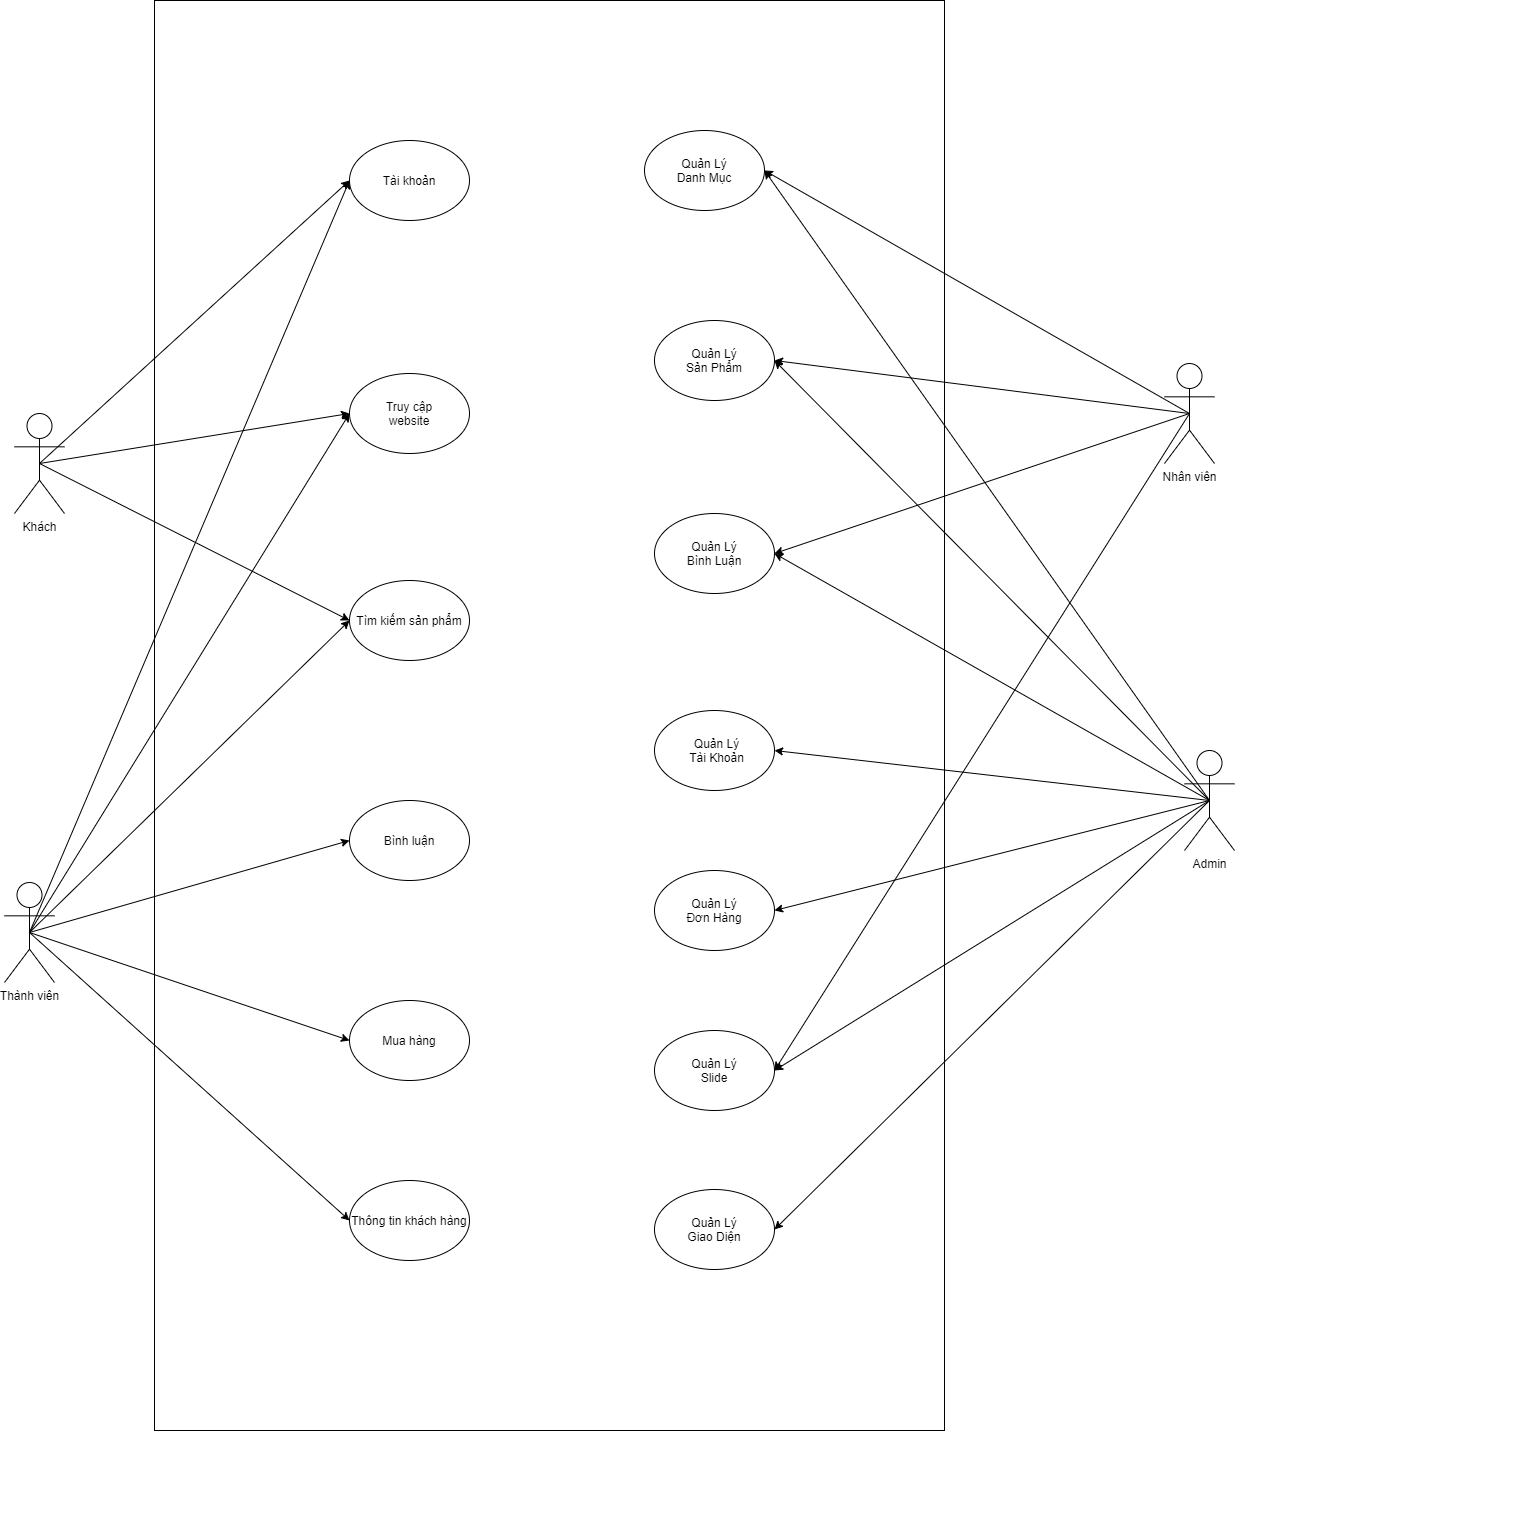

The diagram above was exported from draw.io. Its source (the exported page's mxGraphModel, read from the mxfile embedded in the PNG):
<mxGraphModel dx="2595" dy="1450" grid="1" gridSize="10" guides="1" tooltips="1" connect="1" arrows="1" fold="1" page="1" pageScale="1" pageWidth="1169" pageHeight="826" background="#ffffff" math="0" shadow="0">
  <root>
    <mxCell id="0" />
    <mxCell id="1" parent="0" />
    <mxCell id="9nbdxKD7xyaoes5TlaR0-254" value="" style="rounded=0;whiteSpace=wrap;html=1;" parent="1" vertex="1">
      <mxGeometry x="230" width="790" height="1430" as="geometry" />
    </mxCell>
    <mxCell id="9nbdxKD7xyaoes5TlaR0-58" value="Thành viên" style="shape=umlActor;verticalLabelPosition=bottom;verticalAlign=top;html=1;outlineConnect=0;" parent="1" vertex="1">
      <mxGeometry x="80" y="882" width="50" height="100" as="geometry" />
    </mxCell>
    <mxCell id="9nbdxKD7xyaoes5TlaR0-66" value="" style="endArrow=classic;html=1;exitX=0.5;exitY=0.5;exitDx=0;exitDy=0;exitPerimeter=0;entryX=0;entryY=0.5;entryDx=0;entryDy=0;" parent="1" source="9nbdxKD7xyaoes5TlaR0-58" target="9nbdxKD7xyaoes5TlaR0-60" edge="1">
      <mxGeometry width="50" height="50" relative="1" as="geometry">
        <mxPoint x="550" y="689" as="sourcePoint" />
        <mxPoint x="600" y="639" as="targetPoint" />
      </mxGeometry>
    </mxCell>
    <mxCell id="9nbdxKD7xyaoes5TlaR0-67" value="" style="endArrow=classic;html=1;exitX=0.5;exitY=0.5;exitDx=0;exitDy=0;exitPerimeter=0;entryX=0;entryY=0.5;entryDx=0;entryDy=0;" parent="1" source="9nbdxKD7xyaoes5TlaR0-58" target="i-jJGRFWfnh-mNHeuXA5-2" edge="1">
      <mxGeometry width="50" height="50" relative="1" as="geometry">
        <mxPoint x="355" y="708.9999999999999" as="sourcePoint" />
        <mxPoint x="494.99999999999795" y="769.0000000000002" as="targetPoint" />
      </mxGeometry>
    </mxCell>
    <mxCell id="9nbdxKD7xyaoes5TlaR0-68" value="" style="endArrow=classic;html=1;entryX=0;entryY=0.5;entryDx=0;entryDy=0;exitX=0.5;exitY=0.5;exitDx=0;exitDy=0;exitPerimeter=0;" parent="1" source="9nbdxKD7xyaoes5TlaR0-58" target="9nbdxKD7xyaoes5TlaR0-64" edge="1">
      <mxGeometry width="50" height="50" relative="1" as="geometry">
        <mxPoint x="345" y="700" as="sourcePoint" />
        <mxPoint x="485" y="709" as="targetPoint" />
      </mxGeometry>
    </mxCell>
    <mxCell id="9nbdxKD7xyaoes5TlaR0-73" value="" style="group" parent="1" vertex="1" connectable="0">
      <mxGeometry x="425" y="140" width="120" height="80" as="geometry" />
    </mxCell>
    <mxCell id="9nbdxKD7xyaoes5TlaR0-74" value="" style="ellipse;whiteSpace=wrap;html=1;" parent="9nbdxKD7xyaoes5TlaR0-73" vertex="1">
      <mxGeometry width="120" height="80" as="geometry" />
    </mxCell>
    <mxCell id="9nbdxKD7xyaoes5TlaR0-75" value="Tài khoản" style="text;html=1;strokeColor=none;fillColor=none;align=center;verticalAlign=middle;whiteSpace=wrap;rounded=0;" parent="9nbdxKD7xyaoes5TlaR0-73" vertex="1">
      <mxGeometry x="25" y="10" width="70" height="60" as="geometry" />
    </mxCell>
    <mxCell id="9nbdxKD7xyaoes5TlaR0-82" value="" style="group" parent="1" vertex="1" connectable="0">
      <mxGeometry x="425" y="800" width="120" height="80" as="geometry" />
    </mxCell>
    <mxCell id="9nbdxKD7xyaoes5TlaR0-64" value="" style="ellipse;whiteSpace=wrap;html=1;" parent="9nbdxKD7xyaoes5TlaR0-82" vertex="1">
      <mxGeometry width="120" height="80" as="geometry" />
    </mxCell>
    <mxCell id="9nbdxKD7xyaoes5TlaR0-65" value="Bình luận" style="text;html=1;strokeColor=none;fillColor=none;align=center;verticalAlign=middle;whiteSpace=wrap;rounded=0;" parent="9nbdxKD7xyaoes5TlaR0-82" vertex="1">
      <mxGeometry x="25" y="10" width="70" height="60" as="geometry" />
    </mxCell>
    <mxCell id="9nbdxKD7xyaoes5TlaR0-86" value="" style="group" parent="1" vertex="1" connectable="0">
      <mxGeometry x="720" y="130" width="120" height="80" as="geometry" />
    </mxCell>
    <mxCell id="9nbdxKD7xyaoes5TlaR0-87" value="" style="ellipse;whiteSpace=wrap;html=1;" parent="9nbdxKD7xyaoes5TlaR0-86" vertex="1">
      <mxGeometry width="120" height="80" as="geometry" />
    </mxCell>
    <mxCell id="9nbdxKD7xyaoes5TlaR0-88" value="Quản Lý Danh Mục" style="text;html=1;strokeColor=none;fillColor=none;align=center;verticalAlign=middle;whiteSpace=wrap;rounded=0;" parent="9nbdxKD7xyaoes5TlaR0-86" vertex="1">
      <mxGeometry x="25" y="10" width="70" height="60" as="geometry" />
    </mxCell>
    <mxCell id="9nbdxKD7xyaoes5TlaR0-89" value="" style="group" parent="1" vertex="1" connectable="0">
      <mxGeometry x="730" y="320" width="120" height="80" as="geometry" />
    </mxCell>
    <mxCell id="9nbdxKD7xyaoes5TlaR0-90" value="" style="ellipse;whiteSpace=wrap;html=1;" parent="9nbdxKD7xyaoes5TlaR0-89" vertex="1">
      <mxGeometry width="120" height="80" as="geometry" />
    </mxCell>
    <mxCell id="9nbdxKD7xyaoes5TlaR0-91" value="Quản Lý Sản Phẩm" style="text;html=1;strokeColor=none;fillColor=none;align=center;verticalAlign=middle;whiteSpace=wrap;rounded=0;" parent="9nbdxKD7xyaoes5TlaR0-89" vertex="1">
      <mxGeometry x="25" y="10" width="70" height="60" as="geometry" />
    </mxCell>
    <mxCell id="9nbdxKD7xyaoes5TlaR0-92" value="" style="group" parent="1" vertex="1" connectable="0">
      <mxGeometry x="730" y="513" width="120" height="80" as="geometry" />
    </mxCell>
    <mxCell id="9nbdxKD7xyaoes5TlaR0-93" value="" style="ellipse;whiteSpace=wrap;html=1;" parent="9nbdxKD7xyaoes5TlaR0-92" vertex="1">
      <mxGeometry width="120" height="80" as="geometry" />
    </mxCell>
    <mxCell id="9nbdxKD7xyaoes5TlaR0-94" value="Quản Lý&lt;br&gt;Bình Luận" style="text;html=1;strokeColor=none;fillColor=none;align=center;verticalAlign=middle;whiteSpace=wrap;rounded=0;" parent="9nbdxKD7xyaoes5TlaR0-92" vertex="1">
      <mxGeometry x="25" y="10" width="70" height="60" as="geometry" />
    </mxCell>
    <mxCell id="9nbdxKD7xyaoes5TlaR0-95" value="" style="group" parent="1" vertex="1" connectable="0">
      <mxGeometry x="425" y="373" width="120" height="80" as="geometry" />
    </mxCell>
    <mxCell id="9nbdxKD7xyaoes5TlaR0-60" value="" style="ellipse;whiteSpace=wrap;html=1;" parent="9nbdxKD7xyaoes5TlaR0-95" vertex="1">
      <mxGeometry width="120" height="80" as="geometry" />
    </mxCell>
    <mxCell id="9nbdxKD7xyaoes5TlaR0-61" value="Truy cập website" style="text;html=1;strokeColor=none;fillColor=none;align=center;verticalAlign=middle;whiteSpace=wrap;rounded=0;" parent="9nbdxKD7xyaoes5TlaR0-95" vertex="1">
      <mxGeometry x="25" y="10" width="70" height="60" as="geometry" />
    </mxCell>
    <mxCell id="9nbdxKD7xyaoes5TlaR0-96" value="" style="group" parent="1" vertex="1" connectable="0">
      <mxGeometry x="1010" y="710" width="580" height="820" as="geometry" />
    </mxCell>
    <mxCell id="9nbdxKD7xyaoes5TlaR0-97" value="" style="ellipse;whiteSpace=wrap;html=1;" parent="9nbdxKD7xyaoes5TlaR0-96" vertex="1">
      <mxGeometry x="-280" width="120" height="80" as="geometry" />
    </mxCell>
    <mxCell id="9nbdxKD7xyaoes5TlaR0-98" value="Quản Lý&lt;br&gt;Tài Khoản" style="text;html=1;strokeColor=none;fillColor=none;align=center;verticalAlign=middle;whiteSpace=wrap;rounded=0;" parent="9nbdxKD7xyaoes5TlaR0-96" vertex="1">
      <mxGeometry x="-250" y="10" width="65" height="60" as="geometry" />
    </mxCell>
    <mxCell id="9nbdxKD7xyaoes5TlaR0-116" value="Admin" style="shape=umlActor;verticalLabelPosition=bottom;verticalAlign=top;html=1;outlineConnect=0;" parent="9nbdxKD7xyaoes5TlaR0-96" vertex="1">
      <mxGeometry x="250" y="40" width="50" height="100" as="geometry" />
    </mxCell>
    <mxCell id="9nbdxKD7xyaoes5TlaR0-120" value="" style="endArrow=classic;html=1;entryX=1;entryY=0.5;entryDx=0;entryDy=0;exitX=0.5;exitY=0.5;exitDx=0;exitDy=0;exitPerimeter=0;" parent="9nbdxKD7xyaoes5TlaR0-96" source="9nbdxKD7xyaoes5TlaR0-116" target="9nbdxKD7xyaoes5TlaR0-97" edge="1">
      <mxGeometry width="50" height="50" relative="1" as="geometry">
        <mxPoint x="650" y="-100" as="sourcePoint" />
        <mxPoint x="50" y="-218" as="targetPoint" />
      </mxGeometry>
    </mxCell>
    <mxCell id="9nbdxKD7xyaoes5TlaR0-99" value="" style="group" parent="9nbdxKD7xyaoes5TlaR0-96" vertex="1" connectable="0">
      <mxGeometry x="-280" y="160" width="120" height="80" as="geometry" />
    </mxCell>
    <mxCell id="9nbdxKD7xyaoes5TlaR0-100" value="" style="ellipse;whiteSpace=wrap;html=1;" parent="9nbdxKD7xyaoes5TlaR0-99" vertex="1">
      <mxGeometry width="120" height="80" as="geometry" />
    </mxCell>
    <mxCell id="9nbdxKD7xyaoes5TlaR0-101" value="Quản Lý&lt;br&gt;Đơn Hàng" style="text;html=1;strokeColor=none;fillColor=none;align=center;verticalAlign=middle;whiteSpace=wrap;rounded=0;" parent="9nbdxKD7xyaoes5TlaR0-99" vertex="1">
      <mxGeometry x="25" y="10" width="70" height="60" as="geometry" />
    </mxCell>
    <mxCell id="9nbdxKD7xyaoes5TlaR0-121" value="" style="endArrow=classic;html=1;exitX=0.5;exitY=0.5;exitDx=0;exitDy=0;exitPerimeter=0;entryX=1;entryY=0.5;entryDx=0;entryDy=0;" parent="9nbdxKD7xyaoes5TlaR0-96" source="9nbdxKD7xyaoes5TlaR0-116" target="9nbdxKD7xyaoes5TlaR0-100" edge="1">
      <mxGeometry width="50" height="50" relative="1" as="geometry">
        <mxPoint x="625" y="-150" as="sourcePoint" />
        <mxPoint x="150" y="50" as="targetPoint" />
      </mxGeometry>
    </mxCell>
    <mxCell id="9nbdxKD7xyaoes5TlaR0-102" value="" style="group" parent="9nbdxKD7xyaoes5TlaR0-96" vertex="1" connectable="0">
      <mxGeometry x="-280" y="320" width="120" height="80" as="geometry" />
    </mxCell>
    <mxCell id="9nbdxKD7xyaoes5TlaR0-103" value="" style="ellipse;whiteSpace=wrap;html=1;" parent="9nbdxKD7xyaoes5TlaR0-102" vertex="1">
      <mxGeometry width="120" height="80" as="geometry" />
    </mxCell>
    <mxCell id="9nbdxKD7xyaoes5TlaR0-104" value="Quản Lý&lt;br&gt;Slide" style="text;html=1;strokeColor=none;fillColor=none;align=center;verticalAlign=middle;whiteSpace=wrap;rounded=0;" parent="9nbdxKD7xyaoes5TlaR0-102" vertex="1">
      <mxGeometry x="25" y="10" width="70" height="60" as="geometry" />
    </mxCell>
    <mxCell id="9nbdxKD7xyaoes5TlaR0-122" value="" style="endArrow=classic;html=1;exitX=0.5;exitY=0.5;exitDx=0;exitDy=0;exitPerimeter=0;entryX=1;entryY=0.5;entryDx=0;entryDy=0;" parent="9nbdxKD7xyaoes5TlaR0-96" source="9nbdxKD7xyaoes5TlaR0-116" target="9nbdxKD7xyaoes5TlaR0-103" edge="1">
      <mxGeometry width="50" height="50" relative="1" as="geometry">
        <mxPoint x="625" y="-150" as="sourcePoint" />
        <mxPoint x="40" y="110" as="targetPoint" />
      </mxGeometry>
    </mxCell>
    <mxCell id="9nbdxKD7xyaoes5TlaR0-105" value="" style="group" parent="9nbdxKD7xyaoes5TlaR0-96" vertex="1" connectable="0">
      <mxGeometry x="-280" y="479" width="120" height="80" as="geometry" />
    </mxCell>
    <mxCell id="9nbdxKD7xyaoes5TlaR0-106" value="" style="ellipse;whiteSpace=wrap;html=1;" parent="9nbdxKD7xyaoes5TlaR0-105" vertex="1">
      <mxGeometry width="120" height="80" as="geometry" />
    </mxCell>
    <mxCell id="9nbdxKD7xyaoes5TlaR0-107" value="Quản Lý Giao Diện" style="text;html=1;strokeColor=none;fillColor=none;align=center;verticalAlign=middle;whiteSpace=wrap;rounded=0;" parent="9nbdxKD7xyaoes5TlaR0-105" vertex="1">
      <mxGeometry x="25" y="10" width="70" height="60" as="geometry" />
    </mxCell>
    <mxCell id="9nbdxKD7xyaoes5TlaR0-123" value="" style="endArrow=classic;html=1;exitX=0.5;exitY=0.5;exitDx=0;exitDy=0;exitPerimeter=0;entryX=1;entryY=0.5;entryDx=0;entryDy=0;" parent="9nbdxKD7xyaoes5TlaR0-96" source="9nbdxKD7xyaoes5TlaR0-116" target="9nbdxKD7xyaoes5TlaR0-106" edge="1">
      <mxGeometry width="50" height="50" relative="1" as="geometry">
        <mxPoint x="625" y="-150" as="sourcePoint" />
        <mxPoint x="40" y="230" as="targetPoint" />
      </mxGeometry>
    </mxCell>
    <mxCell id="9nbdxKD7xyaoes5TlaR0-108" value="Khách" style="shape=umlActor;verticalLabelPosition=bottom;verticalAlign=top;html=1;outlineConnect=0;" parent="1" vertex="1">
      <mxGeometry x="90" y="413" width="50" height="100" as="geometry" />
    </mxCell>
    <mxCell id="9nbdxKD7xyaoes5TlaR0-113" value="" style="endArrow=classic;html=1;exitX=0.5;exitY=0.5;exitDx=0;exitDy=0;exitPerimeter=0;entryX=0;entryY=0.5;entryDx=0;entryDy=0;" parent="1" source="9nbdxKD7xyaoes5TlaR0-108" target="9nbdxKD7xyaoes5TlaR0-74" edge="1">
      <mxGeometry width="50" height="50" relative="1" as="geometry">
        <mxPoint x="250" y="690" as="sourcePoint" />
        <mxPoint x="425" y="80" as="targetPoint" />
      </mxGeometry>
    </mxCell>
    <mxCell id="9nbdxKD7xyaoes5TlaR0-114" value="" style="endArrow=classic;html=1;exitX=0.5;exitY=0.5;exitDx=0;exitDy=0;exitPerimeter=0;entryX=0;entryY=0.5;entryDx=0;entryDy=0;" parent="1" source="9nbdxKD7xyaoes5TlaR0-108" target="i-jJGRFWfnh-mNHeuXA5-2" edge="1">
      <mxGeometry width="50" height="50" relative="1" as="geometry">
        <mxPoint x="225" y="619" as="sourcePoint" />
        <mxPoint x="494.99999999999795" y="769.0000000000002" as="targetPoint" />
      </mxGeometry>
    </mxCell>
    <mxCell id="9nbdxKD7xyaoes5TlaR0-115" value="" style="endArrow=classic;html=1;exitX=0.5;exitY=0.5;exitDx=0;exitDy=0;exitPerimeter=0;entryX=0;entryY=0.5;entryDx=0;entryDy=0;" parent="1" source="9nbdxKD7xyaoes5TlaR0-108" target="9nbdxKD7xyaoes5TlaR0-60" edge="1">
      <mxGeometry width="50" height="50" relative="1" as="geometry">
        <mxPoint x="225" y="619" as="sourcePoint" />
        <mxPoint x="485.0000000000043" y="839" as="targetPoint" />
      </mxGeometry>
    </mxCell>
    <mxCell id="9nbdxKD7xyaoes5TlaR0-117" value="" style="endArrow=classic;html=1;exitX=0.5;exitY=0.5;exitDx=0;exitDy=0;exitPerimeter=0;entryX=1;entryY=0.5;entryDx=0;entryDy=0;" parent="1" source="9nbdxKD7xyaoes5TlaR0-116" target="9nbdxKD7xyaoes5TlaR0-87" edge="1">
      <mxGeometry width="50" height="50" relative="1" as="geometry">
        <mxPoint x="1260" y="430" as="sourcePoint" />
        <mxPoint x="1310" y="380" as="targetPoint" />
      </mxGeometry>
    </mxCell>
    <mxCell id="9nbdxKD7xyaoes5TlaR0-118" value="" style="endArrow=classic;html=1;exitX=0.5;exitY=0.5;exitDx=0;exitDy=0;exitPerimeter=0;entryX=1;entryY=0.5;entryDx=0;entryDy=0;" parent="1" source="9nbdxKD7xyaoes5TlaR0-116" target="9nbdxKD7xyaoes5TlaR0-90" edge="1">
      <mxGeometry width="50" height="50" relative="1" as="geometry">
        <mxPoint x="1625" y="610" as="sourcePoint" />
        <mxPoint x="1040" y="269" as="targetPoint" />
      </mxGeometry>
    </mxCell>
    <mxCell id="9nbdxKD7xyaoes5TlaR0-119" value="" style="endArrow=classic;html=1;entryX=1;entryY=0.5;entryDx=0;entryDy=0;exitX=0.5;exitY=0.5;exitDx=0;exitDy=0;exitPerimeter=0;" parent="1" source="9nbdxKD7xyaoes5TlaR0-116" target="9nbdxKD7xyaoes5TlaR0-93" edge="1">
      <mxGeometry width="50" height="50" relative="1" as="geometry">
        <mxPoint x="1510" y="590" as="sourcePoint" />
        <mxPoint x="1040" y="409" as="targetPoint" />
      </mxGeometry>
    </mxCell>
    <mxCell id="9nbdxKD7xyaoes5TlaR0-124" value="Nhân viên" style="shape=umlActor;verticalLabelPosition=bottom;verticalAlign=top;html=1;outlineConnect=0;" parent="1" vertex="1">
      <mxGeometry x="1240" y="363" width="50" height="100" as="geometry" />
    </mxCell>
    <mxCell id="9nbdxKD7xyaoes5TlaR0-125" value="" style="endArrow=classic;html=1;exitX=0.5;exitY=0.5;exitDx=0;exitDy=0;exitPerimeter=0;entryX=1;entryY=0.5;entryDx=0;entryDy=0;" parent="1" source="9nbdxKD7xyaoes5TlaR0-124" target="9nbdxKD7xyaoes5TlaR0-87" edge="1">
      <mxGeometry width="50" height="50" relative="1" as="geometry">
        <mxPoint x="950" y="490" as="sourcePoint" />
        <mxPoint x="1000" y="440" as="targetPoint" />
      </mxGeometry>
    </mxCell>
    <mxCell id="9nbdxKD7xyaoes5TlaR0-126" value="" style="endArrow=classic;html=1;entryX=1;entryY=0.5;entryDx=0;entryDy=0;exitX=0.5;exitY=0.5;exitDx=0;exitDy=0;exitPerimeter=0;" parent="1" source="9nbdxKD7xyaoes5TlaR0-124" target="9nbdxKD7xyaoes5TlaR0-90" edge="1">
      <mxGeometry width="50" height="50" relative="1" as="geometry">
        <mxPoint x="1340" y="370" as="sourcePoint" />
        <mxPoint x="1040.000000000009" y="268.9999999999999" as="targetPoint" />
      </mxGeometry>
    </mxCell>
    <mxCell id="9nbdxKD7xyaoes5TlaR0-127" value="" style="endArrow=classic;html=1;entryX=1;entryY=0.5;entryDx=0;entryDy=0;exitX=0.5;exitY=0.5;exitDx=0;exitDy=0;exitPerimeter=0;" parent="1" source="9nbdxKD7xyaoes5TlaR0-124" target="9nbdxKD7xyaoes5TlaR0-93" edge="1">
      <mxGeometry width="50" height="50" relative="1" as="geometry">
        <mxPoint x="1435" y="359" as="sourcePoint" />
        <mxPoint x="1040.0000000000002" y="409" as="targetPoint" />
      </mxGeometry>
    </mxCell>
    <mxCell id="9nbdxKD7xyaoes5TlaR0-129" value="" style="endArrow=classic;html=1;exitX=0.5;exitY=0.5;exitDx=0;exitDy=0;exitPerimeter=0;entryX=0;entryY=0.5;entryDx=0;entryDy=0;" parent="1" source="9nbdxKD7xyaoes5TlaR0-58" target="9nbdxKD7xyaoes5TlaR0-74" edge="1">
      <mxGeometry width="50" height="50" relative="1" as="geometry">
        <mxPoint x="215" y="819" as="sourcePoint" />
        <mxPoint x="485" y="689" as="targetPoint" />
      </mxGeometry>
    </mxCell>
    <mxCell id="i-jJGRFWfnh-mNHeuXA5-1" value="" style="endArrow=classic;html=1;entryX=1;entryY=0.5;entryDx=0;entryDy=0;exitX=0.5;exitY=0.5;exitDx=0;exitDy=0;exitPerimeter=0;" parent="1" source="9nbdxKD7xyaoes5TlaR0-124" target="9nbdxKD7xyaoes5TlaR0-103" edge="1">
      <mxGeometry width="50" height="50" relative="1" as="geometry">
        <mxPoint x="1245" y="480" as="sourcePoint" />
        <mxPoint x="810" y="677" as="targetPoint" />
      </mxGeometry>
    </mxCell>
    <mxCell id="i-jJGRFWfnh-mNHeuXA5-2" value="Tìm kiếm sản phẩm" style="ellipse;whiteSpace=wrap;html=1;" parent="1" vertex="1">
      <mxGeometry x="425" y="580" width="120" height="80" as="geometry" />
    </mxCell>
    <mxCell id="i-jJGRFWfnh-mNHeuXA5-3" value="Mua hàng" style="ellipse;whiteSpace=wrap;html=1;" parent="1" vertex="1">
      <mxGeometry x="425" y="1000" width="120" height="80" as="geometry" />
    </mxCell>
    <mxCell id="i-jJGRFWfnh-mNHeuXA5-4" value="" style="endArrow=classic;html=1;entryX=0;entryY=0.5;entryDx=0;entryDy=0;exitX=0.5;exitY=0.5;exitDx=0;exitDy=0;exitPerimeter=0;" parent="1" source="9nbdxKD7xyaoes5TlaR0-58" target="i-jJGRFWfnh-mNHeuXA5-3" edge="1">
      <mxGeometry width="50" height="50" relative="1" as="geometry">
        <mxPoint x="70" y="810" as="sourcePoint" />
        <mxPoint x="444.9999999999959" y="1139" as="targetPoint" />
      </mxGeometry>
    </mxCell>
    <mxCell id="PhToRIpjvFo7w6fgT0Ow-2" value="Thông tin khách hàng" style="ellipse;whiteSpace=wrap;html=1;" parent="1" vertex="1">
      <mxGeometry x="425" y="1180" width="120" height="80" as="geometry" />
    </mxCell>
    <mxCell id="PhToRIpjvFo7w6fgT0Ow-4" value="" style="endArrow=classic;html=1;entryX=0;entryY=0.5;entryDx=0;entryDy=0;exitX=0.5;exitY=0.5;exitDx=0;exitDy=0;exitPerimeter=0;" parent="1" source="9nbdxKD7xyaoes5TlaR0-58" target="PhToRIpjvFo7w6fgT0Ow-2" edge="1">
      <mxGeometry width="50" height="50" relative="1" as="geometry">
        <mxPoint x="115" y="942" as="sourcePoint" />
        <mxPoint x="425" y="1409.9999999999995" as="targetPoint" />
      </mxGeometry>
    </mxCell>
  </root>
</mxGraphModel>